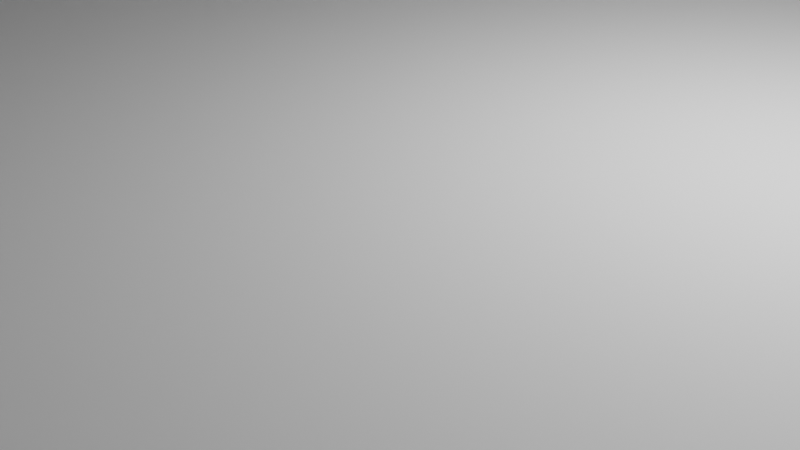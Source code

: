 # Source: bottom1.blend  (saved by Blender 2.93.20; exported with 4.5.12 LTS)
import bpy
from mathutils import Matrix  # noqa: F401  (used for matrix-valued properties, if any)

bpy.ops.wm.read_factory_settings(use_empty=True)
scene = bpy.context.scene
scene.name = 'Scene'

# ---- collections
col_collection = bpy.data.collections.new('Collection'); scene.collection.children.link(col_collection)

# ---- world
world_world = bpy.data.worlds.new('World'); scene.world = world_world
world_world.use_nodes = True; world_world.node_tree.nodes.clear()
_N = world_world.node_tree.nodes; _L = world_world.node_tree.links
n0 = _N.new('ShaderNodeOutputWorld'); n0.name = 'World Output'; n0.location = (300, 300)
n1 = _N.new('ShaderNodeBackground'); n1.name = 'Background'; n1.location = (10, 300)
n1.inputs[0].default_value = (0.05088, 0.05088, 0.05088, 1.0)
_L.new(n1.outputs[0], n0.inputs[0])
n0.is_active_output = True
world_world.color = (0.05088, 0.05088, 0.05088)
world_world.use_sun_shadow = False
world_world.sun_shadow_jitter_overblur = 0.0

# ---- cameras
cam_camera = bpy.data.cameras.new('Camera')
cam_camera.clip_end = 100.0
cam_camera.ortho_scale = 7.314

# ---- lights
light_light = bpy.data.lights.new('Light', 'POINT')
light_light.transmission_factor = 0.0
light_light.energy = 1000.0
light_light.shadow_soft_size = 0.1
light_light.shadow_maximum_resolution = 0.006
light_light.use_absolute_resolution = True

# ---- meshes
me_cylinder = bpy.data.meshes.new('Cylinder')
me_cylinder.from_pydata([(0.0, 1.0, -1.0), (0.0, 1.0, 1.0), (0.1951, 0.9808, -1.0), (0.1951, 0.9808, 1.0), (0.3827, 0.9239, -1.0), (0.3827, 0.9239, 1.0), (0.5556, 0.8315, -1.0), (0.5556, 0.8315, 1.0), (0.7071, 0.7071, -1.0), (0.7071, 0.7071, 1.0), (0.8315, 0.5556, -1.0), (0.8315, 0.5556, 1.0), (0.9239, 0.3827, -1.0), (0.9239, 0.3827, 1.0), (0.9808, 0.1951, -1.0), (0.9808, 0.1951, 1.0), (1.0, -4.371e-08, -1.0), (1.0, -4.371e-08, 1.0), (0.9808, -0.1951, -1.0), (0.9808, -0.1951, 1.0), (0.9239, -0.3827, -1.0), (0.9239, -0.3827, 1.0), (0.8315, -0.5556, -1.0), (0.8315, -0.5556, 1.0), (0.7071, -0.7071, -1.0), (0.7071, -0.7071, 1.0), (0.5556, -0.8315, -1.0), (0.5556, -0.8315, 1.0), (0.3827, -0.9239, -1.0), (0.3827, -0.9239, 1.0), (0.1951, -0.9808, -1.0), (0.1951, -0.9808, 1.0), (-8.742e-08, -1.0, -1.0), (-8.742e-08, -1.0, 1.0), (-0.1951, -0.9808, -1.0), (-0.1951, -0.9808, 1.0), (-0.3827, -0.9239, -1.0), (-0.3827, -0.9239, 1.0), (-0.5556, -0.8315, -1.0), (-0.5556, -0.8315, 1.0), (-0.7071, -0.7071, -1.0), (-0.7071, -0.7071, 1.0), (-0.8315, -0.5556, -1.0), (-0.8315, -0.5556, 1.0), (-0.9239, -0.3827, -1.0), (-0.9239, -0.3827, 1.0), (-0.9808, -0.1951, -1.0), (-0.9808, -0.1951, 1.0), (-1.0, 1.192e-08, -1.0), (-1.0, 1.192e-08, 1.0), (-0.9808, 0.1951, -1.0), (-0.9808, 0.1951, 1.0), (-0.9239, 0.3827, -1.0), (-0.9239, 0.3827, 1.0), (-0.8315, 0.5556, -1.0), (-0.8315, 0.5556, 1.0), (-0.7071, 0.7071, -1.0), (-0.7071, 0.7071, 1.0), (-0.5556, 0.8315, -1.0), (-0.5556, 0.8315, 1.0), (-0.3827, 0.9239, -1.0), (-0.3827, 0.9239, 1.0), (-0.1951, 0.9808, -1.0), (-0.1951, 0.9808, 1.0)], [], [(0, 1, 3, 2), (2, 3, 5, 4), (4, 5, 7, 6), (6, 7, 9, 8), (8, 9, 11, 10), (10, 11, 13, 12), (12, 13, 15, 14), (14, 15, 17, 16), (16, 17, 19, 18), (18, 19, 21, 20), (20, 21, 23, 22), (22, 23, 25, 24), (24, 25, 27, 26), (26, 27, 29, 28), (28, 29, 31, 30), (30, 31, 33, 32), (32, 33, 35, 34), (34, 35, 37, 36), (36, 37, 39, 38), (38, 39, 41, 40), (40, 41, 43, 42), (42, 43, 45, 44), (44, 45, 47, 46), (46, 47, 49, 48), (48, 49, 51, 50), (50, 51, 53, 52), (52, 53, 55, 54), (54, 55, 57, 56), (56, 57, 59, 58), (58, 59, 61, 60), (3, 1, 63, 61, 59, 57, 55, 53, 51, 49, 47, 45, 43, 41, 39, 37, 35, 33, 31, 29, 27, 25, 23, 21, 19, 17, 15, 13, 11, 9, 7, 5), (60, 61, 63, 62), (62, 63, 1, 0), (0, 2, 4, 6, 8, 10, 12, 14, 16, 18, 20, 22, 24, 26, 28, 30, 32, 34, 36, 38, 40, 42, 44, 46, 48, 50, 52, 54, 56, 58, 60, 62)])
_uv = me_cylinder.uv_layers.new(name='UVMap')
_uv.uv.foreach_set('vector', [1.0, 0.5, 1.0, 1.0, 0.9688, 1.0, 0.9688, 0.5, 0.9688, 0.5, 0.9688, 1.0, 0.9375, 1.0, 0.9375, 0.5, 0.9375, 0.5, 0.9375, 1.0, 0.9062, 1.0, 0.9062, 0.5, 0.9062, 0.5, 0.9062, 1.0, 0.875, 1.0, 0.875, 0.5, 0.875, 0.5, 0.875, 1.0, 0.8438, 1.0, 0.8438, 0.5, 0.8438, 0.5, 0.8438, 1.0, 0.8125, 1.0, 0.8125, 0.5, 0.8125, 0.5, 0.8125, 1.0, 0.7812, 1.0, 0.7812, 0.5, 0.7812, 0.5, 0.7812, 1.0, 0.75, 1.0, 0.75, 0.5, 0.75, 0.5, 0.75, 1.0, 0.7188, 1.0, 0.7188, 0.5, 0.7188, 0.5, 0.7188, 1.0, 0.6875, 1.0, 0.6875, 0.5, 0.6875, 0.5, 0.6875, 1.0, 0.6562, 1.0, 0.6562, 0.5, 0.6562, 0.5, 0.6562, 1.0, 0.625, 1.0, 0.625, 0.5, 0.625, 0.5, 0.625, 1.0, 0.5938, 1.0, 0.5938, 0.5, 0.5938, 0.5, 0.5938, 1.0, 0.5625, 1.0, 0.5625, 0.5, 0.5625, 0.5, 0.5625, 1.0, 0.5312, 1.0, 0.5312, 0.5, 0.5312, 0.5, 0.5312, 1.0, 0.5, 1.0, 0.5, 0.5, 0.5, 0.5, 0.5, 1.0, 0.4688, 1.0, 0.4688, 0.5, 0.4688, 0.5, 0.4688, 1.0, 0.4375, 1.0, 0.4375, 0.5, 0.4375, 0.5, 0.4375, 1.0, 0.4062, 1.0, 0.4062, 0.5, 0.4062, 0.5, 0.4062, 1.0, 0.375, 1.0, 0.375, 0.5, 0.375, 0.5, 0.375, 1.0, 0.3438, 1.0, 0.3438, 0.5, 0.3438, 0.5, 0.3438, 1.0, 0.3125, 1.0, 0.3125, 0.5, 0.3125, 0.5, 0.3125, 1.0, 0.2812, 1.0, 0.2812, 0.5, 0.2812, 0.5, 0.2812, 1.0, 0.25, 1.0, 0.25, 0.5, 0.25, 0.5, 0.25, 1.0, 0.2188, 1.0, 0.2188, 0.5, 0.2188, 0.5, 0.2188, 1.0, 0.1875, 1.0, 0.1875, 0.5, 0.1875, 0.5, 0.1875, 1.0, 0.1562, 1.0, 0.1562, 0.5, 0.1562, 0.5, 0.1562, 1.0, 0.125, 1.0, 0.125, 0.5, 0.125, 0.5, 0.125, 1.0, 0.09375, 1.0, 0.09375, 0.5, 0.09375, 0.5, 0.09375, 1.0, 0.0625, 1.0, 0.0625, 0.5, 0.2968, 0.4854, 0.25, 0.49, 0.2032, 0.4854, 0.1582, 0.4717, 0.1167, 0.4496, 0.08029, 0.4197, 0.05045, 0.3833, 0.02827, 0.3418, 0.01461, 0.2968, 0.01, 0.25, 0.01461, 0.2032, 0.02827, 0.1582, 0.05045, 0.1167, 0.08029, 0.08029, 0.1167, 0.05045, 0.1582, 0.02827, 0.2032, 0.01461, 0.25, 0.01, 0.2968, 0.01461, 0.3418, 0.02827, 0.3833, 0.05045, 0.4197, 0.08029, 0.4496, 0.1167, 0.4717, 0.1582, 0.4854, 0.2032, 0.49, 0.25, 0.4854, 0.2968, 0.4717, 0.3418, 0.4496, 0.3833, 0.4197, 0.4197, 0.3833, 0.4496, 0.3418, 0.4717, 0.0625, 0.5, 0.0625, 1.0, 0.03125, 1.0, 0.03125, 0.5, 0.03125, 0.5, 0.03125, 1.0, 0.0, 1.0, 0.0, 0.5, 0.75, 0.49, 0.7968, 0.4854, 0.8418, 0.4717, 0.8833, 0.4496, 0.9197, 0.4197, 0.9496, 0.3833, 0.9717, 0.3418, 0.9854, 0.2968, 0.99, 0.25, 0.9854, 0.2032, 0.9717, 0.1582, 0.9496, 0.1167, 0.9197, 0.08029, 0.8833, 0.05045, 0.8418, 0.02827, 0.7968, 0.01461, 0.75, 0.01, 0.7032, 0.01461, 0.6582, 0.02827, 0.6167, 0.05045, 0.5803, 0.08029, 0.5504, 0.1167, 0.5283, 0.1582, 0.5146, 0.2032, 0.51, 0.25, 0.5146, 0.2968, 0.5283, 0.3418, 0.5504, 0.3833, 0.5803, 0.4197, 0.6167, 0.4496, 0.6582, 0.4717, 0.7032, 0.4854])
me_cylinder.use_remesh_fix_poles = True
me_cylinder.use_remesh_preserve_attributes = False
me_cylinder.update()
me_cylinder_001 = bpy.data.meshes.new('Cylinder.001')
me_cylinder_001.from_pydata([(0.0, 1.0, -1.0), (0.0, 1.0, 1.0), (0.1951, 0.9808, -1.0), (0.1951, 0.9808, 1.0), (0.3827, 0.9239, -1.0), (0.3827, 0.9239, 1.0), (0.5556, 0.8315, -1.0), (0.5556, 0.8315, 1.0), (0.7071, 0.7071, -1.0), (0.7071, 0.7071, 1.0), (0.8315, 0.5556, -1.0), (0.8315, 0.5556, 1.0), (0.9239, 0.3827, -1.0), (0.9239, 0.3827, 1.0), (0.9808, 0.1951, -1.0), (0.9808, 0.1951, 1.0), (1.0, -4.371e-08, -1.0), (1.0, -4.371e-08, 1.0), (0.9808, -0.1951, -1.0), (0.9808, -0.1951, 1.0), (0.9239, -0.3827, -1.0), (0.9239, -0.3827, 1.0), (0.8315, -0.5556, -1.0), (0.8315, -0.5556, 1.0), (0.7071, -0.7071, -1.0), (0.7071, -0.7071, 1.0), (0.5556, -0.8315, -1.0), (0.5556, -0.8315, 1.0), (0.3827, -0.9239, -1.0), (0.3827, -0.9239, 1.0), (0.1951, -0.9808, -1.0), (0.1951, -0.9808, 1.0), (-8.742e-08, -1.0, -1.0), (-8.742e-08, -1.0, 1.0), (-0.1951, -0.9808, -1.0), (-0.1951, -0.9808, 1.0), (-0.3827, -0.9239, -1.0), (-0.3827, -0.9239, 1.0), (-0.5556, -0.8315, -1.0), (-0.5556, -0.8315, 1.0), (-0.7071, -0.7071, -1.0), (-0.7071, -0.7071, 1.0), (-0.8315, -0.5556, -1.0), (-0.8315, -0.5556, 1.0), (-0.9239, -0.3827, -1.0), (-0.9239, -0.3827, 1.0), (-0.9808, -0.1951, -1.0), (-0.9808, -0.1951, 1.0), (-1.0, 1.192e-08, -1.0), (-1.0, 1.192e-08, 1.0), (-0.9808, 0.1951, -1.0), (-0.9808, 0.1951, 1.0), (-0.9239, 0.3827, -1.0), (-0.9239, 0.3827, 1.0), (-0.8315, 0.5556, -1.0), (-0.8315, 0.5556, 1.0), (-0.7071, 0.7071, -1.0), (-0.7071, 0.7071, 1.0), (-0.5556, 0.8315, -1.0), (-0.5556, 0.8315, 1.0), (-0.3827, 0.9239, -1.0), (-0.3827, 0.9239, 1.0), (-0.1951, 0.9808, -1.0), (-0.1951, 0.9808, 1.0), (0.0, 0.96, 0.5), (0.1873, 0.9416, 0.5), (0.3674, 0.8869, 0.5), (0.5333, 0.7982, 0.5), (0.6788, 0.6788, 0.5), (0.7982, 0.5333, 0.5), (0.8869, 0.3674, 0.5), (0.9416, 0.1873, 0.5), (0.96, -4.196e-08, 0.5), (0.9416, -0.1873, 0.5), (0.8869, -0.3674, 0.5), (0.7982, -0.5333, 0.5), (0.6788, -0.6788, 0.5), (0.5333, -0.7982, 0.5), (0.3674, -0.8869, 0.5), (0.1873, -0.9416, 0.5), (-8.393e-08, -0.96, 0.5), (-0.1873, -0.9416, 0.5), (-0.3674, -0.8869, 0.5), (-0.5333, -0.7982, 0.5), (-0.6788, -0.6788, 0.5), (-0.7982, -0.5333, 0.5), (-0.8869, -0.3674, 0.5), (-0.9416, -0.1873, 0.5), (-0.96, 1.145e-08, 0.5), (-0.9416, 0.1873, 0.5), (-0.8869, 0.3674, 0.5), (-0.7982, 0.5333, 0.5), (-0.6788, 0.6788, 0.5), (-0.5333, 0.7982, 0.5), (-0.3674, 0.8869, 0.5), (-0.1873, 0.9416, 0.5), (0.6788, 0.6788, 1.0), (-0.9416, 0.1873, 1.0), (0.7982, 0.5333, 1.0), (-0.8869, 0.3674, 1.0), (-0.96, 1.145e-08, 1.0), (0.8869, 0.3674, 1.0), (-0.7982, 0.5333, 1.0), (0.9416, 0.1873, 1.0), (-0.6788, 0.6788, 1.0), (-0.8869, -0.3674, 1.0), (0.96, -4.196e-08, 1.0), (-0.7982, -0.5333, 1.0), (-0.6788, -0.6788, 1.0), (-0.5333, 0.7982, 1.0), (0.9416, -0.1873, 1.0), (-0.5333, -0.7982, 1.0), (-0.3674, 0.8869, 1.0), (0.8869, -0.3674, 1.0), (-0.1873, 0.9416, 1.0), (0.7982, -0.5333, 1.0), (0.0, 0.96, 1.0), (0.6788, -0.6788, 1.0), (0.5333, -0.7982, 1.0), (0.3674, 0.8869, 1.0), (0.5333, 0.7982, 1.0), (0.3674, -0.8869, 1.0), (0.1873, -0.9416, 1.0), (-0.1873, -0.9416, 1.0), (-8.393e-08, -0.96, 1.0), (-0.3674, -0.8869, 1.0), (0.1873, 0.9416, 1.0), (-0.9416, -0.1873, 1.0), (-0.1561, -0.9446, 1.0), (-0.3374, -0.896, 1.0), (0.8869, 0.3674, -1.0), (0.9416, 0.1873, -1.0), (0.96, -4.196e-08, -1.0), (0.2173, -0.9324, 1.0), (0.395, -0.8721, 1.0), (0.3674, 0.8869, -1.0), (0.5333, 0.7982, -1.0), (0.6788, 0.6788, -1.0), (0.7982, 0.5333, -1.0), (-0.6546, -0.6987, 1.0), (0.03121, -0.9569, 1.0), (0.813, -0.5057, 1.0), (-0.1873, -0.9416, -1.0), (0.9446, -0.1561, 1.0), (-8.393e-08, -0.96, -1.0), (0.1873, -0.9416, -1.0), (0.9569, 0.03121, 1.0), (0.896, -0.3374, 1.0), (0.3674, -0.8869, -1.0), (0.5333, -0.7982, -1.0), (0.9324, 0.2173, 1.0), (0.5576, -0.7783, 1.0), (0.6987, -0.6546, 1.0), (0.7982, -0.5333, -1.0), (0.8869, -0.3674, -1.0), (0.7783, 0.5576, 1.0), (0.6788, -0.6788, -1.0), (0.8721, 0.395, 1.0), (-0.96, 1.145e-08, -1.0), (-0.9416, 0.1873, -1.0), (-0.8869, 0.3674, -1.0), (-0.7982, 0.5333, -1.0), (-0.3674, -0.8869, -1.0), (0.1873, 0.9416, -1.0), (0.9416, -0.1873, -1.0), (-0.5057, -0.813, 1.0), (-0.8869, -0.3674, -1.0), (-0.7982, -0.5333, -1.0), (-0.6788, -0.6788, -1.0), (-0.9416, -0.1873, -1.0), (-0.5333, -0.7982, -1.0), (-0.6788, 0.6788, -1.0), (-0.5333, 0.7982, -1.0), (-0.3674, 0.8869, -1.0), (-0.1873, 0.9416, -1.0), (0.0, 0.96, -1.0), (-0.7186, 0.6303, 0.5), (-0.8278, 0.478, 0.5), (-0.8574, -0.4227, 0.5), (-0.9233, -0.2473, 0.5), (-0.2473, 0.9233, 0.5), (-0.4227, 0.8574, 0.5), (-0.7584, -0.5818, 0.5), (-0.9539, -0.06243, 0.5), (-0.9477, 0.1249, 0.5), (-0.9051, 0.3073, 0.5), (-0.5818, 0.7584, 0.5), (0.3073, 0.9051, 0.5), (0.6303, 0.7186, 0.5), (0.478, 0.8278, 0.5), (0.1249, 0.9477, 0.5), (-0.06243, 0.9539, 0.5), (-0.9547, -0.05351, 0.6429), (-0.5749, 0.7641, 0.6429), (0.9452, -0.1498, 0.9), (-0.7129, 0.6373, 0.6429), (-0.9259, -0.2387, 0.6429), (0.8979, -0.3314, 0.9), (-0.05351, 0.9547, 0.6429), (-0.9468, 0.1338, 0.6429), (0.7027, -0.6497, 0.9), (0.9306, 0.2233, 0.9), (0.4006, -0.8692, 0.9), (-0.4148, 0.8616, 0.6429), (-0.6497, -0.7027, 0.9), (-0.8236, 0.4859, 0.6429), (-0.8616, -0.4148, 0.6429), (0.2233, -0.9306, 0.9), (0.4859, 0.8236, 0.6429), (-0.3314, -0.8979, 0.9), (-0.1498, -0.9452, 0.9), (0.9563, 0.03746, 0.9), (0.7743, 0.5624, 0.9), (-0.2387, 0.9259, 0.6429), (0.3159, 0.9025, 0.6429), (0.5624, -0.7743, 0.9), (-0.7641, -0.5749, 0.6429), (-0.9025, 0.3159, 0.6429), (-0.5002, -0.816, 0.9), (0.816, -0.5002, 0.9), (0.6373, 0.7129, 0.6429), (0.03746, -0.9563, 0.9), (0.8692, 0.4006, 0.9), (0.1338, 0.9468, 0.6429)], [], [(0, 1, 3, 2), (2, 3, 5, 4), (4, 5, 7, 6), (6, 7, 9, 8), (8, 9, 11, 10), (10, 11, 13, 12), (12, 13, 15, 14), (14, 15, 17, 16), (16, 17, 19, 18), (18, 19, 21, 20), (20, 21, 23, 22), (22, 23, 25, 24), (24, 25, 27, 26), (26, 27, 29, 28), (28, 29, 31, 30), (30, 31, 33, 32), (32, 33, 35, 34), (34, 35, 37, 36), (36, 37, 39, 38), (38, 39, 41, 40), (40, 41, 43, 42), (42, 43, 45, 44), (44, 45, 47, 46), (46, 47, 49, 48), (48, 49, 51, 50), (50, 51, 53, 52), (52, 53, 55, 54), (54, 55, 57, 56), (56, 57, 59, 58), (58, 59, 61, 60), (101, 13, 11, 9, 7, 5, 3, 1, 63, 61, 59, 57, 55, 53, 51, 49, 47, 45, 43, 41, 39, 37, 125, 165, 111, 139, 108, 107, 105, 127, 100, 97, 99, 102, 104, 109, 112, 114, 116, 126, 119, 120, 96, 155, 98, 157), (125, 37, 35, 33, 31, 29, 27, 25, 23, 21, 19, 17, 15, 13, 101, 150, 103, 146, 106, 143, 110, 147, 113, 141, 115, 152, 117, 151, 118, 134, 121, 133, 122, 140, 124, 128, 123, 129), (60, 61, 63, 62), (62, 63, 1, 0), (130, 12, 14, 16, 18, 20, 22, 24, 26, 28, 30, 32, 34, 36, 162, 142, 144, 145, 148, 149, 156, 153, 154, 164, 132, 131), (162, 36, 38, 40, 42, 44, 46, 48, 50, 52, 54, 56, 58, 60, 62, 0, 2, 4, 6, 8, 10, 12, 130, 138, 137, 136, 135, 163, 175, 174, 173, 172, 171, 161, 160, 159, 158, 169, 166, 167, 168, 170), (190, 65, 223), (65, 126, 116, 64, 190, 223), (187, 66, 214), (66, 119, 126, 65, 187, 214), (189, 67, 208), (67, 120, 119, 66, 189, 208), (188, 68, 220), (68, 96, 120, 67, 188, 220), (68, 69, 98, 212, 155, 96), (155, 212, 98), (69, 70, 101, 222, 157, 98), (157, 222, 101), (70, 71, 103, 201, 150, 101), (150, 201, 103), (71, 72, 106, 211, 146, 103), (146, 211, 106), (72, 73, 110, 194, 143, 106), (143, 194, 110), (73, 74, 113, 197, 147, 110), (147, 197, 113), (74, 75, 115, 219, 141, 113), (141, 219, 115), (75, 76, 117, 200, 152, 115), (152, 200, 117), (76, 77, 118, 215, 151, 117), (151, 215, 118), (77, 78, 121, 202, 134, 118), (134, 202, 121), (78, 79, 122, 207, 133, 121), (133, 207, 122), (79, 80, 124, 221, 140, 122), (140, 221, 124), (80, 81, 123, 210, 128, 124), (128, 210, 123), (81, 82, 125, 209, 129, 123), (129, 209, 125), (82, 83, 111, 218, 165, 125), (165, 218, 111), (83, 84, 108, 204, 139, 111), (139, 204, 108), (182, 85, 216), (85, 107, 108, 84, 182, 216), (178, 86, 206), (86, 105, 107, 85, 178, 206), (179, 87, 196), (87, 127, 105, 86, 179, 196), (183, 88, 192), (88, 100, 127, 87, 183, 192), (184, 89, 199), (89, 97, 100, 88, 184, 199), (185, 90, 217), (90, 99, 97, 89, 185, 217), (177, 91, 205), (91, 102, 99, 90, 177, 205), (176, 92, 195), (92, 104, 102, 91, 176, 195), (186, 93, 193), (93, 109, 104, 92, 186, 193), (181, 94, 203), (94, 112, 109, 93, 181, 203), (180, 95, 213), (95, 114, 112, 94, 180, 213), (191, 64, 198), (64, 116, 114, 95, 191, 198), (163, 65, 190, 64, 175), (65, 163, 135, 66, 187), (66, 135, 136, 67, 189), (67, 136, 137, 68, 188), (68, 137, 138, 69), (130, 70, 69, 138), (70, 130, 131, 71), (71, 131, 132, 72), (72, 132, 164, 73), (154, 74, 73, 164), (74, 154, 153, 75), (75, 153, 156, 76), (149, 77, 76, 156), (77, 149, 148, 78), (78, 148, 145, 79), (79, 145, 144, 80), (80, 144, 142, 81), (162, 82, 81, 142), (170, 83, 82, 162), (83, 170, 168, 84), (84, 168, 167, 85, 182), (85, 167, 166, 86, 178), (86, 166, 169, 87, 179), (87, 169, 158, 88, 183), (88, 158, 159, 89, 184), (89, 159, 160, 90, 185), (90, 160, 161, 91, 177), (91, 161, 171, 92, 176), (92, 171, 172, 93, 186), (93, 172, 173, 94, 181), (94, 173, 174, 95, 180), (95, 174, 175, 64, 191)])
_uv = me_cylinder_001.uv_layers.new(name='UVMap')
_uv.uv.foreach_set('vector', [1.0, 0.5, 1.0, 1.0, 0.9688, 1.0, 0.9688, 0.5, 0.9688, 0.5, 0.9688, 1.0, 0.9375, 1.0, 0.9375, 0.5, 0.9375, 0.5, 0.9375, 1.0, 0.9062, 1.0, 0.9062, 0.5, 0.9062, 0.5, 0.9062, 1.0, 0.875, 1.0, 0.875, 0.5, 0.875, 0.5, 0.875, 1.0, 0.8438, 1.0, 0.8438, 0.5, 0.8438, 0.5, 0.8438, 1.0, 0.8125, 1.0, 0.8125, 0.5, 0.8125, 0.5, 0.8125, 1.0, 0.7812, 1.0, 0.7812, 0.5, 0.7812, 0.5, 0.7812, 1.0, 0.75, 1.0, 0.75, 0.5, 0.75, 0.5, 0.75, 1.0, 0.7188, 1.0, 0.7188, 0.5, 0.7188, 0.5, 0.7188, 1.0, 0.6875, 1.0, 0.6875, 0.5, 0.6875, 0.5, 0.6875, 1.0, 0.6562, 1.0, 0.6562, 0.5, 0.6562, 0.5, 0.6562, 1.0, 0.625, 1.0, 0.625, 0.5, 0.625, 0.5, 0.625, 1.0, 0.5938, 1.0, 0.5938, 0.5, 0.5938, 0.5, 0.5938, 1.0, 0.5625, 1.0, 0.5625, 0.5, 0.5625, 0.5, 0.5625, 1.0, 0.5312, 1.0, 0.5312, 0.5, 0.5312, 0.5, 0.5312, 1.0, 0.5, 1.0, 0.5, 0.5, 0.5, 0.5, 0.5, 1.0, 0.4688, 1.0, 0.4688, 0.5, 0.4688, 0.5, 0.4688, 1.0, 0.4375, 1.0, 0.4375, 0.5, 0.4375, 0.5, 0.4375, 1.0, 0.4062, 1.0, 0.4062, 0.5, 0.4062, 0.5, 0.4062, 1.0, 0.375, 1.0, 0.375, 0.5, 0.375, 0.5, 0.375, 1.0, 0.3438, 1.0, 0.3438, 0.5, 0.3438, 0.5, 0.3438, 1.0, 0.3125, 1.0, 0.3125, 0.5, 0.3125, 0.5, 0.3125, 1.0, 0.2812, 1.0, 0.2812, 0.5, 0.2812, 0.5, 0.2812, 1.0, 0.25, 1.0, 0.25, 0.5, 0.25, 0.5, 0.25, 1.0, 0.2188, 1.0, 0.2188, 0.5, 0.2188, 0.5, 0.2188, 1.0, 0.1875, 1.0, 0.1875, 0.5, 0.1875, 0.5, 0.1875, 1.0, 0.1562, 1.0, 0.1562, 0.5, 0.1562, 0.5, 0.1562, 1.0, 0.125, 1.0, 0.125, 0.5, 0.125, 0.5, 0.125, 1.0, 0.09375, 1.0, 0.09375, 0.5, 0.09375, 0.5, 0.09375, 1.0, 0.0625, 1.0, 0.0625, 0.5, 0.4629, 0.3382, 0.4717, 0.3418, 0.4496, 0.3833, 0.4197, 0.4197, 0.3833, 0.4496, 0.3418, 0.4717, 0.2968, 0.4854, 0.25, 0.49, 0.2032, 0.4854, 0.1582, 0.4717, 0.1167, 0.4496, 0.08029, 0.4197, 0.05045, 0.3833, 0.02827, 0.3418, 0.01461, 0.2968, 0.01, 0.25, 0.01461, 0.2032, 0.02827, 0.1582, 0.05045, 0.1167, 0.08029, 0.08029, 0.1167, 0.05045, 0.1582, 0.02827, 0.1618, 0.03714, 0.1286, 0.05488, 0.122, 0.05843, 0.0929, 0.08231, 0.08708, 0.08708, 0.05843, 0.122, 0.03714, 0.1618, 0.02403, 0.2051, 0.0196, 0.25, 0.02403, 0.2949, 0.03714, 0.3382, 0.05843, 0.378, 0.08708, 0.4129, 0.122, 0.4416, 0.1618, 0.4629, 0.2051, 0.476, 0.25, 0.4804, 0.2949, 0.476, 0.3382, 0.4629, 0.378, 0.4416, 0.4129, 0.4129, 0.4368, 0.3838, 0.4416, 0.378, 0.4593, 0.3448, 0.1618, 0.03714, 0.1582, 0.02827, 0.2032, 0.01461, 0.25, 0.01, 0.2968, 0.01461, 0.3418, 0.02827, 0.3833, 0.05045, 0.4197, 0.08029, 0.4496, 0.1167, 0.4717, 0.1582, 0.4854, 0.2032, 0.49, 0.25, 0.4854, 0.2968, 0.4717, 0.3418, 0.4629, 0.3382, 0.4738, 0.3022, 0.476, 0.2949, 0.4797, 0.2575, 0.4804, 0.25, 0.4767, 0.2125, 0.476, 0.2051, 0.465, 0.169, 0.4629, 0.1618, 0.4451, 0.1286, 0.4416, 0.122, 0.4177, 0.0929, 0.4129, 0.08708, 0.3838, 0.0632, 0.378, 0.05843, 0.3448, 0.04069, 0.3382, 0.03714, 0.3022, 0.02621, 0.2949, 0.02403, 0.2575, 0.02034, 0.25, 0.0196, 0.2125, 0.02329, 0.2051, 0.02403, 0.169, 0.03495, 0.0625, 0.5, 0.0625, 1.0, 0.03125, 1.0, 0.03125, 0.5, 0.03125, 0.5, 0.03125, 1.0, 0.0, 1.0, 0.0, 0.5, 0.9629, 0.3382, 0.9717, 0.3418, 0.9854, 0.2968, 0.99, 0.25, 0.9854, 0.2032, 0.9717, 0.1582, 0.9496, 0.1167, 0.9197, 0.08029, 0.8833, 0.05045, 0.8418, 0.02827, 0.7968, 0.01461, 0.75, 0.01, 0.7032, 0.01461, 0.6582, 0.02827, 0.6618, 0.03714, 0.7051, 0.02403, 0.75, 0.0196, 0.7949, 0.02403, 0.8382, 0.03714, 0.878, 0.05843, 0.9129, 0.08708, 0.9416, 0.122, 0.9629, 0.1618, 0.976, 0.2051, 0.9804, 0.25, 0.976, 0.2949, 0.6618, 0.03714, 0.6582, 0.02827, 0.6167, 0.05045, 0.5803, 0.08029, 0.5504, 0.1167, 0.5283, 0.1582, 0.5146, 0.2032, 0.51, 0.25, 0.5146, 0.2968, 0.5283, 0.3418, 0.5504, 0.3833, 0.5803, 0.4197, 0.6167, 0.4496, 0.6582, 0.4717, 0.7032, 0.4854, 0.75, 0.49, 0.7968, 0.4854, 0.8418, 0.4717, 0.8833, 0.4496, 0.9197, 0.4197, 0.9496, 0.3833, 0.9717, 0.3418, 0.9629, 0.3382, 0.9416, 0.378, 0.9129, 0.4129, 0.878, 0.4416, 0.8382, 0.4629, 0.7949, 0.476, 0.75, 0.4804, 0.7051, 0.476, 0.6618, 0.4629, 0.622, 0.4416, 0.5871, 0.4129, 0.5584, 0.378, 0.5371, 0.3382, 0.524, 0.2949, 0.5196, 0.25, 0.524, 0.2051, 0.5371, 0.1618, 0.5584, 0.122, 0.5871, 0.08708, 0.622, 0.05843, 0.9792, 0.5, 0.9688, 0.5, 0.9777, 0.5238, 0.9688, 0.5, 0.9688, 0.5833, 1.0, 0.5833, 1.0, 0.5, 0.9792, 0.5, 0.9777, 0.5238, 0.9479, 0.5, 0.9375, 0.5, 0.9464, 0.5238, 0.9375, 0.5, 0.9375, 0.5833, 0.9688, 0.5833, 0.9688, 0.5, 0.9479, 0.5, 0.9464, 0.5238, 0.9167, 0.5, 0.9062, 0.5, 0.9152, 0.5238, 0.9062, 0.5, 0.9062, 0.5833, 0.9375, 0.5833, 0.9375, 0.5, 0.9167, 0.5, 0.9152, 0.5238, 0.8854, 0.5, 0.875, 0.5, 0.8839, 0.5238, 0.875, 0.5, 0.875, 0.5833, 0.9062, 0.5833, 0.9062, 0.5, 0.8854, 0.5, 0.8839, 0.5238, 0.875, 0.5, 0.8438, 0.5, 0.8438, 0.5833, 0.85, 0.5667, 0.849, 0.5833, 0.875, 0.5833, 0.849, 0.5833, 0.85, 0.5667, 0.8438, 0.5833, 0.8438, 0.5, 0.8125, 0.5, 0.8125, 0.5833, 0.8187, 0.5667, 0.8177, 0.5833, 0.8438, 0.5833, 0.8177, 0.5833, 0.8187, 0.5667, 0.8125, 0.5833, 0.8125, 0.5, 0.7812, 0.5, 0.7812, 0.5833, 0.7875, 0.5667, 0.7865, 0.5833, 0.8125, 0.5833, 0.7865, 0.5833, 0.7875, 0.5667, 0.7812, 0.5833, 0.7812, 0.5, 0.75, 0.5, 0.75, 0.5833, 0.7562, 0.5667, 0.7552, 0.5833, 0.7812, 0.5833, 0.7552, 0.5833, 0.7562, 0.5667, 0.75, 0.5833, 0.75, 0.5, 0.7188, 0.5, 0.7188, 0.5833, 0.725, 0.5667, 0.724, 0.5833, 0.75, 0.5833, 0.724, 0.5833, 0.725, 0.5667, 0.7188, 0.5833, 0.7188, 0.5, 0.6875, 0.5, 0.6875, 0.5833, 0.6937, 0.5667, 0.6927, 0.5833, 0.7188, 0.5833, 0.6927, 0.5833, 0.6937, 0.5667, 0.6875, 0.5833, 0.6875, 0.5, 0.6562, 0.5, 0.6562, 0.5833, 0.6625, 0.5667, 0.6615, 0.5833, 0.6875, 0.5833, 0.6615, 0.5833, 0.6625, 0.5667, 0.6562, 0.5833, 0.6562, 0.5, 0.625, 0.5, 0.625, 0.5833, 0.6312, 0.5667, 0.6302, 0.5833, 0.6562, 0.5833, 0.6302, 0.5833, 0.6312, 0.5667, 0.625, 0.5833, 0.625, 0.5, 0.5938, 0.5, 0.5938, 0.5833, 0.6, 0.5667, 0.599, 0.5833, 0.625, 0.5833, 0.599, 0.5833, 0.6, 0.5667, 0.5938, 0.5833, 0.5938, 0.5, 0.5625, 0.5, 0.5625, 0.5833, 0.5688, 0.5667, 0.5677, 0.5833, 0.5938, 0.5833, 0.5677, 0.5833, 0.5688, 0.5667, 0.5625, 0.5833, 0.5625, 0.5, 0.5312, 0.5, 0.5312, 0.5833, 0.5375, 0.5667, 0.5365, 0.5833, 0.5625, 0.5833, 0.5365, 0.5833, 0.5375, 0.5667, 0.5312, 0.5833, 0.5312, 0.5, 0.5, 0.5, 0.5, 0.5833, 0.5063, 0.5667, 0.5052, 0.5833, 0.5312, 0.5833, 0.5052, 0.5833, 0.5063, 0.5667, 0.5, 0.5833, 0.5, 0.5, 0.4688, 0.5, 0.4688, 0.5833, 0.475, 0.5667, 0.474, 0.5833, 0.5, 0.5833, 0.474, 0.5833, 0.475, 0.5667, 0.4688, 0.5833, 0.4688, 0.5, 0.4375, 0.5, 0.4375, 0.5833, 0.4438, 0.5667, 0.4427, 0.5833, 0.4688, 0.5833, 0.4427, 0.5833, 0.4438, 0.5667, 0.4375, 0.5833, 0.4375, 0.5, 0.4062, 0.5, 0.4062, 0.5833, 0.4125, 0.5667, 0.4115, 0.5833, 0.4375, 0.5833, 0.4115, 0.5833, 0.4125, 0.5667, 0.4062, 0.5833, 0.4062, 0.5, 0.375, 0.5, 0.375, 0.5833, 0.3813, 0.5667, 0.3802, 0.5833, 0.4062, 0.5833, 0.3802, 0.5833, 0.3813, 0.5667, 0.375, 0.5833, 0.3542, 0.5, 0.3438, 0.5, 0.3527, 0.5238, 0.3438, 0.5, 0.3438, 0.5833, 0.375, 0.5833, 0.375, 0.5, 0.3542, 0.5, 0.3527, 0.5238, 0.3229, 0.5, 0.3125, 0.5, 0.3214, 0.5238, 0.3125, 0.5, 0.3125, 0.5833, 0.3437, 0.5833, 0.3438, 0.5, 0.3229, 0.5, 0.3214, 0.5238, 0.2917, 0.5, 0.2812, 0.5, 0.2902, 0.5238, 0.2812, 0.5, 0.2812, 0.5833, 0.3125, 0.5833, 0.3125, 0.5, 0.2917, 0.5, 0.2902, 0.5238, 0.2604, 0.5, 0.25, 0.5, 0.2589, 0.5238, 0.25, 0.5, 0.25, 0.5833, 0.2812, 0.5833, 0.2812, 0.5, 0.2604, 0.5, 0.2589, 0.5238, 0.2292, 0.5, 0.2188, 0.5, 0.2277, 0.5238, 0.2188, 0.5, 0.2188, 0.5833, 0.25, 0.5833, 0.25, 0.5, 0.2292, 0.5, 0.2277, 0.5238, 0.1979, 0.5, 0.1875, 0.5, 0.1964, 0.5238, 0.1875, 0.5, 0.1875, 0.5833, 0.2188, 0.5833, 0.2188, 0.5, 0.1979, 0.5, 0.1964, 0.5238, 0.1667, 0.5, 0.1562, 0.5, 0.1652, 0.5238, 0.1562, 0.5, 0.1562, 0.5833, 0.1875, 0.5833, 0.1875, 0.5, 0.1667, 0.5, 0.1652, 0.5238, 0.1354, 0.5, 0.125, 0.5, 0.1339, 0.5238, 0.125, 0.5, 0.125, 0.5833, 0.1562, 0.5833, 0.1562, 0.5, 0.1354, 0.5, 0.1339, 0.5238, 0.1042, 0.5, 0.09375, 0.5, 0.1027, 0.5238, 0.09375, 0.5, 0.09375, 0.5833, 0.125, 0.5833, 0.125, 0.5, 0.1042, 0.5, 0.1027, 0.5238, 0.07292, 0.5, 0.0625, 0.5, 0.07143, 0.5238, 0.0625, 0.5, 0.0625, 0.5833, 0.09375, 0.5833, 0.09375, 0.5, 0.07292, 0.5, 0.07143, 0.5238, 0.04167, 0.5, 0.03125, 0.5, 0.04018, 0.5238, 0.03125, 0.5, 0.03125, 0.5833, 0.0625, 0.5833, 0.0625, 0.5, 0.04167, 0.5, 0.04018, 0.5238, 0.01042, 0.5, 0.0, 0.5, 0.008929, 0.5238, 0.0, 0.5, 0.0, 0.5833, 0.03125, 0.5833, 0.03125, 0.5, 0.01042, 0.5, 0.008929, 0.5238, 0.9688, 0.5833, 0.9688, 0.8333, 0.9792, 0.8333, 1.0, 0.8333, 1.0, 0.5833, 0.9688, 0.8333, 0.9688, 0.5833, 0.9375, 0.5833, 0.9375, 0.8333, 0.9479, 0.8333, 0.9375, 0.8333, 0.9375, 0.5833, 0.9062, 0.5833, 0.9062, 0.8333, 0.9167, 0.8333, 0.9062, 0.8333, 0.9062, 0.5833, 0.875, 0.5833, 0.875, 0.8333, 0.8854, 0.8333, 0.875, 0.8333, 0.875, 0.5833, 0.8438, 0.5833, 0.8438, 0.8333, 0.8125, 0.5833, 0.8125, 0.8333, 0.8438, 0.8333, 0.8438, 0.5833, 0.8125, 0.8333, 0.8125, 0.5833, 0.7812, 0.5833, 0.7812, 0.8333, 0.7812, 0.8333, 0.7812, 0.5833, 0.75, 0.5833, 0.75, 0.8333, 0.75, 0.8333, 0.75, 0.5833, 0.7188, 0.5833, 0.7188, 0.8333, 0.6875, 0.5833, 0.6875, 0.8333, 0.7188, 0.8333, 0.7188, 0.5833, 0.6875, 0.8333, 0.6875, 0.5833, 0.6562, 0.5833, 0.6562, 0.8333, 0.6562, 0.8333, 0.6562, 0.5833, 0.625, 0.5833, 0.625, 0.8333, 0.5938, 0.5833, 0.5938, 0.8333, 0.625, 0.8333, 0.625, 0.5833, 0.5938, 0.8333, 0.5938, 0.5833, 0.5625, 0.5833, 0.5625, 0.8333, 0.5625, 0.8333, 0.5625, 0.5833, 0.5312, 0.5833, 0.5312, 0.8333, 0.5312, 0.8333, 0.5312, 0.5833, 0.5, 0.5833, 0.5, 0.8333, 0.5, 0.8333, 0.5, 0.5833, 0.4688, 0.5833, 0.4687, 0.8333, 0.4375, 0.5833, 0.4375, 0.8333, 0.4688, 0.8333, 0.4688, 0.5833, 0.4062, 0.5833, 0.4062, 0.8333, 0.4375, 0.8333, 0.4375, 0.5833, 0.4062, 0.8333, 0.4062, 0.5833, 0.375, 0.5833, 0.375, 0.8333, 0.375, 0.8333, 0.375, 0.5833, 0.3438, 0.5833, 0.3438, 0.8333, 0.3542, 0.8333, 0.3438, 0.8333, 0.3437, 0.5833, 0.3125, 0.5833, 0.3125, 0.8333, 0.3229, 0.8333, 0.3125, 0.8333, 0.3125, 0.5833, 0.2812, 0.5833, 0.2812, 0.8333, 0.2917, 0.8333, 0.2812, 0.8333, 0.2812, 0.5833, 0.25, 0.5833, 0.25, 0.8333, 0.2604, 0.8333, 0.25, 0.8333, 0.25, 0.5833, 0.2188, 0.5833, 0.2188, 0.8333, 0.2292, 0.8333, 0.2188, 0.8333, 0.2188, 0.5833, 0.1875, 0.5833, 0.1875, 0.8333, 0.1979, 0.8333, 0.1875, 0.8333, 0.1875, 0.5833, 0.1562, 0.5833, 0.1562, 0.8333, 0.1667, 0.8333, 0.1562, 0.8333, 0.1562, 0.5833, 0.125, 0.5833, 0.125, 0.8333, 0.1354, 0.8333, 0.125, 0.8333, 0.125, 0.5833, 0.09375, 0.5833, 0.09375, 0.8333, 0.1042, 0.8333, 0.09375, 0.8333, 0.09375, 0.5833, 0.0625, 0.5833, 0.0625, 0.8333, 0.07292, 0.8333, 0.0625, 0.8333, 0.0625, 0.5833, 0.03125, 0.5833, 0.03125, 0.8333, 0.04167, 0.8333, 0.03125, 0.8333, 0.03125, 0.5833, 0.0, 0.5833, 0.0, 0.8333, 0.01042, 0.8333])
me_cylinder_001.use_remesh_fix_poles = True
me_cylinder_001.use_remesh_preserve_attributes = False
me_cylinder_001.update()
me_cylinder_002 = bpy.data.meshes.new('Cylinder.002')
me_cylinder_002.from_pydata([(0.0, 1.0, -1.0), (0.0, 1.0, 1.0), (0.1951, 0.9808, -1.0), (0.1951, 0.9808, 1.0), (0.3827, 0.9239, -1.0), (0.3827, 0.9239, 1.0), (0.5556, 0.8315, -1.0), (0.5556, 0.8315, 1.0), (0.7071, 0.7071, -1.0), (0.7071, 0.7071, 1.0), (0.8315, 0.5556, -1.0), (0.8315, 0.5556, 1.0), (0.9239, 0.3827, -1.0), (0.9239, 0.3827, 1.0), (0.9808, 0.1951, -1.0), (0.9808, 0.1951, 1.0), (1.0, -4.371e-08, -1.0), (1.0, -4.371e-08, 1.0), (0.9808, -0.1951, -1.0), (0.9808, -0.1951, 1.0), (0.9239, -0.3827, -1.0), (0.9239, -0.3827, 1.0), (0.8315, -0.5556, -1.0), (0.8315, -0.5556, 1.0), (0.7071, -0.7071, -1.0), (0.7071, -0.7071, 1.0), (-0.7071, -0.7071, -1.0), (-0.7071, -0.7071, 1.0), (-0.8315, -0.5556, -1.0), (-0.8315, -0.5556, 1.0), (-0.9239, -0.3827, -1.0), (-0.9239, -0.3827, 1.0), (-0.9808, -0.1951, -1.0), (-0.9808, -0.1951, 1.0), (-1.0, 1.192e-08, -1.0), (-1.0, 1.192e-08, 1.0), (-0.9808, 0.1951, -1.0), (-0.9808, 0.1951, 1.0), (-0.9239, 0.3827, -1.0), (-0.9239, 0.3827, 1.0), (-0.8315, 0.5556, -1.0), (-0.8315, 0.5556, 1.0), (-0.7071, 0.7071, -1.0), (-0.7071, 0.7071, 1.0), (-0.5556, 0.8315, -1.0), (-0.5556, 0.8315, 1.0), (-0.3827, 0.9239, -1.0), (-0.3827, 0.9239, 1.0), (-0.1951, 0.9808, -1.0), (-0.1951, 0.9808, 1.0), (0.0, 0.9355, -1.0), (0.0, 0.9355, 1.0), (0.1825, 0.9175, -1.0), (0.1825, 0.9175, 1.0), (0.358, 0.8643, -1.0), (0.358, 0.8643, 1.0), (0.5197, 0.7778, -1.0), (0.5197, 0.7778, 1.0), (0.6615, 0.6615, -1.0), (0.6615, 0.6615, 1.0), (0.7778, 0.5197, -1.0), (0.7778, 0.5197, 1.0), (0.8643, 0.358, -1.0), (0.8643, 0.358, 1.0), (0.9175, 0.1825, -1.0), (0.9175, 0.1825, 1.0), (0.9355, -4.089e-08, -1.0), (0.9355, -4.089e-08, 1.0), (0.9175, -0.1825, -1.0), (0.9175, -0.1825, 1.0), (0.8643, -0.358, -1.0), (0.8643, -0.358, 1.0), (0.7778, -0.5197, -1.0), (0.7778, -0.5197, 1.0), (0.6615, -0.6615, -1.0), (0.6615, -0.6615, 1.0), (-0.6615, -0.6615, -1.0), (-0.6615, -0.6615, 1.0), (-0.7778, -0.5197, -1.0), (-0.7778, -0.5197, 1.0), (-0.8643, -0.358, -1.0), (-0.8643, -0.358, 1.0), (-0.9175, -0.1825, -1.0), (-0.9175, -0.1825, 1.0), (-0.9355, 1.116e-08, -1.0), (-0.9355, 1.116e-08, 1.0), (-0.9175, 0.1825, -1.0), (-0.9175, 0.1825, 1.0), (-0.8643, 0.358, -1.0), (-0.8643, 0.358, 1.0), (-0.7778, 0.5197, -1.0), (-0.7778, 0.5197, 1.0), (-0.6615, 0.6615, -1.0), (-0.6615, 0.6615, 1.0), (-0.5197, 0.7778, -1.0), (-0.5197, 0.7778, 1.0), (-0.358, 0.8643, -1.0), (-0.358, 0.8643, 1.0), (-0.1825, 0.9175, -1.0), (-0.1825, 0.9175, 1.0), (0.5806, -0.8109, 1.0), (0.5806, -0.8109, -1.0), (0.5806, -0.7278, 1.0), (0.5806, -0.7278, -1.0), (-0.5806, -0.8109, 1.0), (-0.5806, -0.8109, -1.0), (-0.5806, -0.7278, 1.0), (-0.5806, -0.7278, -1.0)], [], [(0, 1, 3, 2), (2, 3, 5, 4), (4, 5, 7, 6), (6, 7, 9, 8), (8, 9, 11, 10), (10, 11, 13, 12), (12, 13, 15, 14), (14, 15, 17, 16), (16, 17, 19, 18), (18, 19, 21, 20), (20, 21, 23, 22), (22, 23, 25, 24), (24, 25, 100, 101), (27, 26, 105, 104), (26, 27, 29, 28), (28, 29, 31, 30), (30, 31, 33, 32), (32, 33, 35, 34), (34, 35, 37, 36), (36, 37, 39, 38), (38, 39, 41, 40), (40, 41, 43, 42), (42, 43, 45, 44), (44, 45, 47, 46), (100, 25, 23, 21, 19, 17, 15, 13, 11, 9, 7, 5, 3, 1, 49, 47, 45, 43, 41, 39, 37, 35, 33, 31, 29, 27, 104, 106, 77, 79, 81, 83, 85, 87, 89, 91, 93, 95, 97, 99, 51, 53, 55, 57, 59, 61, 63, 65, 67, 69, 71, 73, 75, 102), (46, 47, 49, 48), (48, 49, 1, 0), (105, 26, 28, 30, 32, 34, 36, 38, 40, 42, 44, 46, 48, 0, 2, 4, 6, 8, 10, 12, 14, 16, 18, 20, 22, 24, 101, 103, 74, 72, 70, 68, 66, 64, 62, 60, 58, 56, 54, 52, 50, 98, 96, 94, 92, 90, 88, 86, 84, 82, 80, 78, 76, 107), (52, 53, 51, 50), (54, 55, 53, 52), (55, 54, 56, 57), (57, 56, 58, 59), (61, 59, 58, 60), (60, 62, 63, 61), (65, 63, 62, 64), (67, 65, 64, 66), (69, 67, 66, 68), (68, 70, 71, 69), (73, 71, 70, 72), (75, 73, 72, 74), (75, 74, 103, 102), (107, 76, 77, 106), (77, 76, 78, 79), (80, 81, 79, 78), (81, 80, 82, 83), (84, 85, 83, 82), (85, 84, 86, 87), (87, 86, 88, 89), (89, 88, 90, 91), (91, 90, 92, 93), (94, 95, 93, 92), (95, 94, 96, 97), (97, 96, 98, 99), (98, 50, 51, 99), (106, 104, 105, 107), (101, 100, 102, 103)])
_uv = me_cylinder_002.uv_layers.new(name='UVMap')
_uv.uv.foreach_set('vector', [1.0, 0.5, 1.0, 1.0, 0.9688, 1.0, 0.9688, 0.5, 0.9688, 0.5, 0.9688, 1.0, 0.9375, 1.0, 0.9375, 0.5, 0.9375, 0.5, 0.9375, 1.0, 0.9062, 1.0, 0.9062, 0.5, 0.9062, 0.5, 0.9062, 1.0, 0.875, 1.0, 0.875, 0.5, 0.875, 0.5, 0.875, 1.0, 0.8438, 1.0, 0.8438, 0.5, 0.8438, 0.5, 0.8438, 1.0, 0.8125, 1.0, 0.8125, 0.5, 0.8125, 0.5, 0.8125, 1.0, 0.7812, 1.0, 0.7812, 0.5, 0.7812, 0.5, 0.7812, 1.0, 0.75, 1.0, 0.75, 0.5, 0.75, 0.5, 0.75, 1.0, 0.7188, 1.0, 0.7188, 0.5, 0.7188, 0.5, 0.7188, 1.0, 0.6875, 1.0, 0.6875, 0.5, 0.6875, 0.5, 0.6875, 1.0, 0.6562, 1.0, 0.6562, 0.5, 0.6562, 0.5, 0.6562, 1.0, 0.625, 1.0, 0.625, 0.5, 0.625, 0.5, 0.625, 1.0, 0.5989, 1.0, 0.5989, 0.5, 0.375, 1.0, 0.375, 0.5, 0.4011, 0.5, 0.4011, 1.0, 0.375, 0.5, 0.375, 1.0, 0.3438, 1.0, 0.3438, 0.5, 0.3438, 0.5, 0.3438, 1.0, 0.3125, 1.0, 0.3125, 0.5, 0.3125, 0.5, 0.3125, 1.0, 0.2812, 1.0, 0.2812, 0.5, 0.2812, 0.5, 0.2812, 1.0, 0.25, 1.0, 0.25, 0.5, 0.25, 0.5, 0.25, 1.0, 0.2188, 1.0, 0.2188, 0.5, 0.2188, 0.5, 0.2188, 1.0, 0.1875, 1.0, 0.1875, 0.5, 0.1875, 0.5, 0.1875, 1.0, 0.1562, 1.0, 0.1562, 0.5, 0.1562, 0.5, 0.1562, 1.0, 0.125, 1.0, 0.125, 0.5, 0.125, 0.5, 0.125, 1.0, 0.09375, 1.0, 0.09375, 0.5, 0.09375, 0.5, 0.09375, 1.0, 0.0625, 1.0, 0.0625, 0.5, 0.3894, 0.05539, 0.4197, 0.08029, 0.4496, 0.1167, 0.4717, 0.1582, 0.4854, 0.2032, 0.49, 0.25, 0.4854, 0.2968, 0.4717, 0.3418, 0.4496, 0.3833, 0.4197, 0.4197, 0.3833, 0.4496, 0.3418, 0.4717, 0.2968, 0.4854, 0.25, 0.49, 0.2032, 0.4854, 0.1582, 0.4717, 0.1167, 0.4496, 0.08029, 0.4197, 0.05045, 0.3833, 0.02827, 0.3418, 0.01461, 0.2968, 0.01, 0.25, 0.01461, 0.2032, 0.02827, 0.1582, 0.05045, 0.1167, 0.08029, 0.08029, 0.1106, 0.05539, 0.1106, 0.07532, 0.09124, 0.09124, 0.06332, 0.1253, 0.04257, 0.1641, 0.0298, 0.2062, 0.02548, 0.25, 0.0298, 0.2938, 0.04257, 0.3359, 0.06332, 0.3747, 0.09124, 0.4088, 0.1253, 0.4367, 0.1641, 0.4574, 0.2062, 0.4702, 0.25, 0.4745, 0.2938, 0.4702, 0.3359, 0.4574, 0.3747, 0.4367, 0.4088, 0.4088, 0.4367, 0.3747, 0.4574, 0.3359, 0.4702, 0.2938, 0.4745, 0.25, 0.4702, 0.2062, 0.4574, 0.1641, 0.4367, 0.1253, 0.4088, 0.09124, 0.3894, 0.07532, 0.0625, 0.5, 0.0625, 1.0, 0.03125, 1.0, 0.03125, 0.5, 0.03125, 0.5, 0.03125, 1.0, 0.0, 1.0, 0.0, 0.5, 0.6106, 0.05539, 0.5803, 0.08029, 0.5504, 0.1167, 0.5283, 0.1582, 0.5146, 0.2032, 0.51, 0.25, 0.5146, 0.2968, 0.5283, 0.3418, 0.5504, 0.3833, 0.5803, 0.4197, 0.6167, 0.4496, 0.6582, 0.4717, 0.7032, 0.4854, 0.75, 0.49, 0.7968, 0.4854, 0.8418, 0.4717, 0.8833, 0.4496, 0.9197, 0.4197, 0.9496, 0.3833, 0.9717, 0.3418, 0.9854, 0.2968, 0.99, 0.25, 0.9854, 0.2032, 0.9717, 0.1582, 0.9496, 0.1167, 0.9197, 0.08029, 0.8894, 0.05539, 0.8894, 0.07532, 0.9088, 0.09124, 0.9367, 0.1253, 0.9574, 0.1641, 0.9702, 0.2062, 0.9745, 0.25, 0.9702, 0.2938, 0.9574, 0.3359, 0.9367, 0.3747, 0.9088, 0.4088, 0.8747, 0.4367, 0.8359, 0.4574, 0.7938, 0.4702, 0.75, 0.4745, 0.7062, 0.4702, 0.6641, 0.4574, 0.6253, 0.4367, 0.5912, 0.4088, 0.5633, 0.3747, 0.5426, 0.3359, 0.5298, 0.2938, 0.5255, 0.25, 0.5298, 0.2062, 0.5426, 0.1641, 0.5633, 0.1253, 0.5912, 0.09124, 0.6106, 0.07532, 0.9688, 0.5, 0.9688, 1.0, 1.0, 1.0, 1.0, 0.5, 0.9375, 0.5, 0.9375, 1.0, 0.9688, 1.0, 0.9688, 0.5, 0.9375, 1.0, 0.9375, 0.5, 0.9062, 0.5, 0.9062, 1.0, 0.9062, 1.0, 0.9062, 0.5, 0.875, 0.5, 0.875, 1.0, 0.8438, 1.0, 0.875, 1.0, 0.875, 0.5, 0.8438, 0.5, 0.8438, 0.5, 0.8125, 0.5, 0.8125, 1.0, 0.8438, 1.0, 0.7812, 1.0, 0.8125, 1.0, 0.8125, 0.5, 0.7812, 0.5, 0.75, 1.0, 0.7812, 1.0, 0.7812, 0.5, 0.75, 0.5, 0.7188, 1.0, 0.75, 1.0, 0.75, 0.5, 0.7188, 0.5, 0.7188, 0.5, 0.6875, 0.5, 0.6875, 1.0, 0.7188, 1.0, 0.6562, 1.0, 0.6875, 1.0, 0.6875, 0.5, 0.6562, 0.5, 0.625, 1.0, 0.6562, 1.0, 0.6562, 0.5, 0.625, 0.5, 0.625, 1.0, 0.625, 0.5, 0.6072, 0.5, 0.6072, 1.0, 0.3928, 0.5, 0.375, 0.5, 0.375, 1.0, 0.3928, 1.0, 0.375, 1.0, 0.375, 0.5, 0.3438, 0.5, 0.3438, 1.0, 0.3125, 0.5, 0.3125, 1.0, 0.3438, 1.0, 0.3438, 0.5, 0.3125, 1.0, 0.3125, 0.5, 0.2812, 0.5, 0.2812, 1.0, 0.25, 0.5, 0.25, 1.0, 0.2812, 1.0, 0.2812, 0.5, 0.25, 1.0, 0.25, 0.5, 0.2188, 0.5, 0.2188, 1.0, 0.2188, 1.0, 0.2188, 0.5, 0.1875, 0.5, 0.1875, 1.0, 0.1875, 1.0, 0.1875, 0.5, 0.1562, 0.5, 0.1562, 1.0, 0.1562, 1.0, 0.1562, 0.5, 0.125, 0.5, 0.125, 1.0, 0.09375, 0.5, 0.09375, 1.0, 0.125, 1.0, 0.125, 0.5, 0.09375, 1.0, 0.09375, 0.5, 0.0625, 0.5, 0.0625, 1.0, 0.0625, 1.0, 0.0625, 0.5, 0.03125, 0.5, 0.03125, 1.0, 0.03125, 0.5, 0.0, 0.5, 0.0, 1.0, 0.03125, 1.0, 0.625, 0.1408, 0.625, 0.1229, 0.375, 0.1229, 0.375, 0.1408, 0.375, 0.6271, 0.625, 0.6271, 0.625, 0.6092, 0.375, 0.6092])
me_cylinder_002.use_remesh_fix_poles = True
me_cylinder_002.use_remesh_preserve_attributes = False
me_cylinder_002.update()

# ---- objects
ob_light = bpy.data.objects.new('Light', light_light)
ob_camera = bpy.data.objects.new('Camera', cam_camera)
ob_cylinder = bpy.data.objects.new('Cylinder', me_cylinder)
ob_cylinder_001 = bpy.data.objects.new('Cylinder.001', me_cylinder_001)
ob_cylinder_002 = bpy.data.objects.new('Cylinder.002', me_cylinder_002)

# ---- transforms, parenting, visibility, modifiers, constraints
ob_light.location = (4.076, 1.005, 5.904)
ob_light.rotation_euler = (0.6503, 0.05522, 1.866)
ob_light.lock_rotations_4d = False
ob_light.empty_display_type = 'ARROWS'
ob_light.color = (0.0, 0.0, 0.0, 0.0)
ob_light.lineart.crease_threshold = 0.0
ob_camera.location = (7.359, -6.926, 4.958)
ob_camera.rotation_euler = (1.109, 0.0, 0.8149)
ob_camera.lock_rotations_4d = False
ob_camera.empty_display_type = 'ARROWS'
ob_camera.color = (0.0, 0.0, 0.0, 0.0)
ob_camera.display_type = 'WIRE'
ob_camera.lineart.crease_threshold = 0.0
ob_cylinder.location = (0.0, 0.0, 0.0)
ob_cylinder.scale = (50.0, 50.0, 1.5)
_m = ob_cylinder.modifiers.new('Boolean', 'BOOLEAN')
_m.object = ob_cylinder_001
ob_cylinder_001.location = (0.0, 0.0, 14.0)
ob_cylinder_001.scale = (50.0, 50.0, 15.0)
ob_cylinder_002.location = (0.0, 0.0, 7.5)
ob_cylinder_002.scale = (15.5, 15.5, 7.5)

# ---- collection membership
col_collection.objects.link(ob_light)
col_collection.objects.link(ob_camera)
col_collection.objects.link(ob_cylinder)
col_collection.objects.link(ob_cylinder_001)
col_collection.objects.link(ob_cylinder_002)

# ---- scene / render settings (as saved in the file)
scene.camera = ob_camera
scene.frame_start = 1; scene.frame_end = 250; scene.frame_set(1)
scene.render.engine = 'BLENDER_EEVEE_NEXT'
scene.cycles.use_denoising = False
scene.cycles.samples = 128
scene.cycles.sampling_pattern = 'TABULATED_SOBOL'
scene.cycles.use_adaptive_sampling = False
scene.cycles.use_light_tree = False
scene.view_settings.view_transform = 'Filmic'
bpy.context.view_layer.update()
